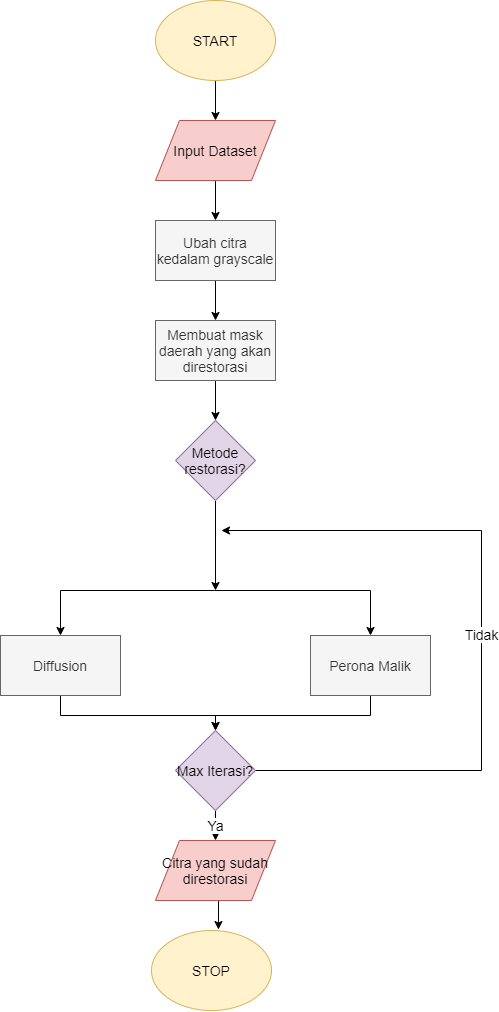

The diagram above was exported from draw.io. Its source (the exported page's mxGraphModel, read from the mxfile embedded in the PNG):
<mxGraphModel dx="1150" dy="1863" grid="1" gridSize="10" guides="1" tooltips="1" connect="1" arrows="1" fold="1" page="1" pageScale="1" pageWidth="827" pageHeight="1169" math="0" shadow="0">
  <root>
    <mxCell id="WIyWlLk6GJQsqaUBKTNV-0" />
    <mxCell id="WIyWlLk6GJQsqaUBKTNV-1" parent="WIyWlLk6GJQsqaUBKTNV-0" />
    <mxCell id="einu-UsUQ8ZlXiqNQ9W8-2" value="" style="edgeStyle=orthogonalEdgeStyle;rounded=0;orthogonalLoop=1;jettySize=auto;html=1;fontSize=14;fontStyle=0" edge="1" parent="WIyWlLk6GJQsqaUBKTNV-1" source="einu-UsUQ8ZlXiqNQ9W8-0" target="einu-UsUQ8ZlXiqNQ9W8-1">
      <mxGeometry relative="1" as="geometry" />
    </mxCell>
    <mxCell id="einu-UsUQ8ZlXiqNQ9W8-0" value="START" style="ellipse;whiteSpace=wrap;html=1;fontSize=14;fontStyle=0;fillColor=#fff2cc;strokeColor=#d6b656;" vertex="1" parent="WIyWlLk6GJQsqaUBKTNV-1">
      <mxGeometry x="354" y="40" width="120" height="80" as="geometry" />
    </mxCell>
    <mxCell id="einu-UsUQ8ZlXiqNQ9W8-9" value="" style="edgeStyle=orthogonalEdgeStyle;rounded=0;orthogonalLoop=1;jettySize=auto;html=1;fontSize=14;fontStyle=0" edge="1" parent="WIyWlLk6GJQsqaUBKTNV-1" source="einu-UsUQ8ZlXiqNQ9W8-1" target="einu-UsUQ8ZlXiqNQ9W8-8">
      <mxGeometry relative="1" as="geometry" />
    </mxCell>
    <mxCell id="einu-UsUQ8ZlXiqNQ9W8-1" value="Input Dataset" style="shape=parallelogram;perimeter=parallelogramPerimeter;whiteSpace=wrap;html=1;fontSize=14;fontStyle=0;fillColor=#f8cecc;strokeColor=#b85450;" vertex="1" parent="WIyWlLk6GJQsqaUBKTNV-1">
      <mxGeometry x="354" y="160" width="120" height="60" as="geometry" />
    </mxCell>
    <mxCell id="einu-UsUQ8ZlXiqNQ9W8-5" value="" style="edgeStyle=orthogonalEdgeStyle;rounded=0;orthogonalLoop=1;jettySize=auto;html=1;fontSize=14;fontStyle=0" edge="1" parent="WIyWlLk6GJQsqaUBKTNV-1" source="einu-UsUQ8ZlXiqNQ9W8-3">
      <mxGeometry relative="1" as="geometry">
        <mxPoint x="414" y="460" as="targetPoint" />
      </mxGeometry>
    </mxCell>
    <mxCell id="einu-UsUQ8ZlXiqNQ9W8-3" value="Membuat mask daerah yang akan direstorasi" style="rounded=0;whiteSpace=wrap;html=1;fontSize=14;fontStyle=0;fillColor=#f5f5f5;strokeColor=#666666;fontColor=#333333;" vertex="1" parent="WIyWlLk6GJQsqaUBKTNV-1">
      <mxGeometry x="354" y="360" width="120" height="60" as="geometry" />
    </mxCell>
    <mxCell id="einu-UsUQ8ZlXiqNQ9W8-10" value="" style="edgeStyle=orthogonalEdgeStyle;rounded=0;orthogonalLoop=1;jettySize=auto;html=1;fontSize=14;fontStyle=0" edge="1" parent="WIyWlLk6GJQsqaUBKTNV-1" source="einu-UsUQ8ZlXiqNQ9W8-8" target="einu-UsUQ8ZlXiqNQ9W8-3">
      <mxGeometry relative="1" as="geometry" />
    </mxCell>
    <mxCell id="einu-UsUQ8ZlXiqNQ9W8-8" value="Ubah citra kedalam grayscale" style="rounded=0;whiteSpace=wrap;html=1;fontSize=14;fontStyle=0;fillColor=#f5f5f5;strokeColor=#666666;fontColor=#333333;" vertex="1" parent="WIyWlLk6GJQsqaUBKTNV-1">
      <mxGeometry x="354" y="260" width="120" height="60" as="geometry" />
    </mxCell>
    <mxCell id="einu-UsUQ8ZlXiqNQ9W8-15" style="edgeStyle=orthogonalEdgeStyle;rounded=0;orthogonalLoop=1;jettySize=auto;html=1;exitX=0.5;exitY=1;exitDx=0;exitDy=0;entryX=0.5;entryY=0;entryDx=0;entryDy=0;fontSize=14;fontStyle=0" edge="1" parent="WIyWlLk6GJQsqaUBKTNV-1" target="einu-UsUQ8ZlXiqNQ9W8-13">
      <mxGeometry relative="1" as="geometry">
        <mxPoint x="413" y="630" as="sourcePoint" />
      </mxGeometry>
    </mxCell>
    <mxCell id="einu-UsUQ8ZlXiqNQ9W8-16" style="edgeStyle=orthogonalEdgeStyle;rounded=0;orthogonalLoop=1;jettySize=auto;html=1;exitX=0.5;exitY=1;exitDx=0;exitDy=0;fontSize=14;fontStyle=0" edge="1" parent="WIyWlLk6GJQsqaUBKTNV-1" target="einu-UsUQ8ZlXiqNQ9W8-12">
      <mxGeometry relative="1" as="geometry">
        <mxPoint x="413" y="630" as="sourcePoint" />
      </mxGeometry>
    </mxCell>
    <mxCell id="einu-UsUQ8ZlXiqNQ9W8-17" style="edgeStyle=orthogonalEdgeStyle;rounded=0;orthogonalLoop=1;jettySize=auto;html=1;exitX=0.5;exitY=1;exitDx=0;exitDy=0;fontSize=14;fontStyle=0" edge="1" parent="WIyWlLk6GJQsqaUBKTNV-1" source="einu-UsUQ8ZlXiqNQ9W8-11">
      <mxGeometry relative="1" as="geometry">
        <mxPoint x="414" y="630" as="targetPoint" />
      </mxGeometry>
    </mxCell>
    <mxCell id="einu-UsUQ8ZlXiqNQ9W8-11" value="Metode restorasi?" style="rhombus;whiteSpace=wrap;html=1;fontSize=14;fontStyle=0;fillColor=#e1d5e7;strokeColor=#9673a6;" vertex="1" parent="WIyWlLk6GJQsqaUBKTNV-1">
      <mxGeometry x="374" y="460" width="80" height="80" as="geometry" />
    </mxCell>
    <mxCell id="einu-UsUQ8ZlXiqNQ9W8-19" style="edgeStyle=orthogonalEdgeStyle;rounded=0;orthogonalLoop=1;jettySize=auto;html=1;exitX=0.5;exitY=1;exitDx=0;exitDy=0;fontSize=14;fontStyle=0" edge="1" parent="WIyWlLk6GJQsqaUBKTNV-1" source="einu-UsUQ8ZlXiqNQ9W8-12" target="einu-UsUQ8ZlXiqNQ9W8-18">
      <mxGeometry relative="1" as="geometry">
        <Array as="points">
          <mxPoint x="569" y="755" />
          <mxPoint x="414" y="755" />
        </Array>
      </mxGeometry>
    </mxCell>
    <mxCell id="einu-UsUQ8ZlXiqNQ9W8-12" value="Perona Malik" style="rounded=0;whiteSpace=wrap;html=1;fontSize=14;fontStyle=0;fillColor=#f5f5f5;strokeColor=#666666;fontColor=#333333;" vertex="1" parent="WIyWlLk6GJQsqaUBKTNV-1">
      <mxGeometry x="509" y="675" width="120" height="60" as="geometry" />
    </mxCell>
    <mxCell id="einu-UsUQ8ZlXiqNQ9W8-20" style="edgeStyle=orthogonalEdgeStyle;rounded=0;orthogonalLoop=1;jettySize=auto;html=1;exitX=0.5;exitY=1;exitDx=0;exitDy=0;fontSize=14;fontStyle=0" edge="1" parent="WIyWlLk6GJQsqaUBKTNV-1" source="einu-UsUQ8ZlXiqNQ9W8-13" target="einu-UsUQ8ZlXiqNQ9W8-18">
      <mxGeometry relative="1" as="geometry">
        <Array as="points">
          <mxPoint x="259" y="755" />
          <mxPoint x="414" y="755" />
        </Array>
      </mxGeometry>
    </mxCell>
    <mxCell id="einu-UsUQ8ZlXiqNQ9W8-13" value="Diffusion" style="rounded=0;whiteSpace=wrap;html=1;fontSize=14;fontStyle=0;fillColor=#f5f5f5;strokeColor=#666666;fontColor=#333333;" vertex="1" parent="WIyWlLk6GJQsqaUBKTNV-1">
      <mxGeometry x="199" y="675" width="120" height="60" as="geometry" />
    </mxCell>
    <mxCell id="einu-UsUQ8ZlXiqNQ9W8-23" value="Tidak" style="edgeStyle=orthogonalEdgeStyle;rounded=0;orthogonalLoop=1;jettySize=auto;html=1;exitX=1;exitY=0.5;exitDx=0;exitDy=0;fontSize=14;fontStyle=0" edge="1" parent="WIyWlLk6GJQsqaUBKTNV-1" source="einu-UsUQ8ZlXiqNQ9W8-18">
      <mxGeometry relative="1" as="geometry">
        <mxPoint x="420" y="570" as="targetPoint" />
        <Array as="points">
          <mxPoint x="680" y="810" />
          <mxPoint x="680" y="570" />
        </Array>
      </mxGeometry>
    </mxCell>
    <mxCell id="einu-UsUQ8ZlXiqNQ9W8-26" value="Ya" style="edgeStyle=orthogonalEdgeStyle;rounded=0;orthogonalLoop=1;jettySize=auto;html=1;exitX=0.5;exitY=1;exitDx=0;exitDy=0;entryX=0.5;entryY=0;entryDx=0;entryDy=0;fontSize=14;fontStyle=0" edge="1" parent="WIyWlLk6GJQsqaUBKTNV-1" source="einu-UsUQ8ZlXiqNQ9W8-18" target="einu-UsUQ8ZlXiqNQ9W8-24">
      <mxGeometry relative="1" as="geometry" />
    </mxCell>
    <mxCell id="einu-UsUQ8ZlXiqNQ9W8-18" value="Max Iterasi?" style="rhombus;whiteSpace=wrap;html=1;fontSize=14;fontStyle=0;fillColor=#e1d5e7;strokeColor=#9673a6;" vertex="1" parent="WIyWlLk6GJQsqaUBKTNV-1">
      <mxGeometry x="374" y="770" width="80" height="80" as="geometry" />
    </mxCell>
    <mxCell id="einu-UsUQ8ZlXiqNQ9W8-28" style="edgeStyle=orthogonalEdgeStyle;rounded=0;orthogonalLoop=1;jettySize=auto;html=1;exitX=0.5;exitY=1;exitDx=0;exitDy=0;entryX=0.558;entryY=-0.012;entryDx=0;entryDy=0;entryPerimeter=0;fontSize=14;fontStyle=0" edge="1" parent="WIyWlLk6GJQsqaUBKTNV-1" source="einu-UsUQ8ZlXiqNQ9W8-24" target="einu-UsUQ8ZlXiqNQ9W8-27">
      <mxGeometry relative="1" as="geometry" />
    </mxCell>
    <mxCell id="einu-UsUQ8ZlXiqNQ9W8-24" value="Citra yang sudah direstorasi" style="shape=parallelogram;perimeter=parallelogramPerimeter;whiteSpace=wrap;html=1;fontSize=14;fontStyle=0;fillColor=#f8cecc;strokeColor=#b85450;" vertex="1" parent="WIyWlLk6GJQsqaUBKTNV-1">
      <mxGeometry x="354" y="880" width="120" height="60" as="geometry" />
    </mxCell>
    <mxCell id="einu-UsUQ8ZlXiqNQ9W8-27" value="STOP" style="ellipse;whiteSpace=wrap;html=1;fontSize=14;fontStyle=0;fillColor=#fff2cc;strokeColor=#d6b656;" vertex="1" parent="WIyWlLk6GJQsqaUBKTNV-1">
      <mxGeometry x="350" y="970" width="120" height="80" as="geometry" />
    </mxCell>
  </root>
</mxGraphModel>